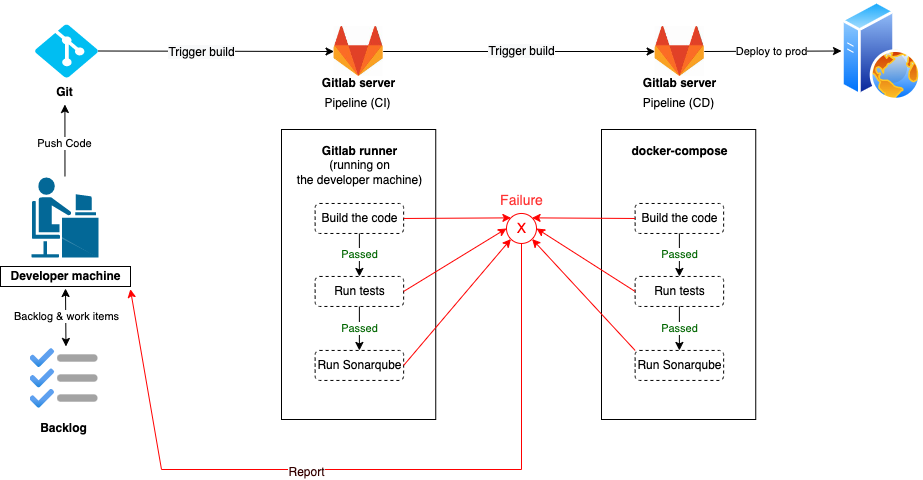

The diagram above was exported from draw.io. Its source (the exported page's mxGraphModel, read from the mxfile embedded in the PNG):
<mxGraphModel dx="1190" dy="646" grid="1" gridSize="10" guides="1" tooltips="1" connect="1" arrows="1" fold="1" page="1" pageScale="1" pageWidth="827" pageHeight="1169" math="0" shadow="0">
  <root>
    <mxCell id="0" />
    <mxCell id="1" parent="0" />
    <mxCell id="toeRFYNeEygkEdBcv7nE-2" value="" style="shape=mxgraph.cisco.people.androgenous_person;html=1;pointerEvents=1;dashed=0;fillColor=#036897;strokeColor=#ffffff;strokeWidth=2;verticalLabelPosition=bottom;verticalAlign=top;align=center;outlineConnect=0;" vertex="1" parent="1">
      <mxGeometry x="109" y="667" width="69" height="82" as="geometry" />
    </mxCell>
    <mxCell id="toeRFYNeEygkEdBcv7nE-3" value="&lt;b&gt;Developer machine&lt;/b&gt;" style="text;html=1;align=center;verticalAlign=middle;resizable=0;points=[];autosize=1;strokeColor=default;fillColor=none;" vertex="1" parent="1">
      <mxGeometry x="79" y="757" width="130" height="20" as="geometry" />
    </mxCell>
    <mxCell id="toeRFYNeEygkEdBcv7nE-4" value="" style="aspect=fixed;html=1;points=[];align=center;image;fontSize=12;image=img/lib/azure2/general/Backlog.svg;" vertex="1" parent="1">
      <mxGeometry x="108.5" y="838.94" width="68" height="60" as="geometry" />
    </mxCell>
    <mxCell id="toeRFYNeEygkEdBcv7nE-5" value="&lt;b&gt;Backlog&lt;/b&gt;" style="text;html=1;align=center;verticalAlign=middle;resizable=0;points=[];autosize=1;strokeColor=none;fillColor=none;" vertex="1" parent="1">
      <mxGeometry x="111.5" y="908.94" width="60" height="20" as="geometry" />
    </mxCell>
    <mxCell id="toeRFYNeEygkEdBcv7nE-6" value="" style="endArrow=classic;startArrow=classic;html=1;rounded=0;exitX=0.529;exitY=-0.033;exitDx=0;exitDy=0;exitPerimeter=0;entryX=0.5;entryY=1.1;entryDx=0;entryDy=0;entryPerimeter=0;" edge="1" parent="1" source="toeRFYNeEygkEdBcv7nE-4" target="toeRFYNeEygkEdBcv7nE-3">
      <mxGeometry width="50" height="50" relative="1" as="geometry">
        <mxPoint x="88" y="809" as="sourcePoint" />
        <mxPoint x="138" y="759" as="targetPoint" />
      </mxGeometry>
    </mxCell>
    <mxCell id="toeRFYNeEygkEdBcv7nE-7" value="Backlog &amp;amp; work items" style="edgeLabel;html=1;align=center;verticalAlign=middle;resizable=0;points=[];" vertex="1" connectable="0" parent="toeRFYNeEygkEdBcv7nE-6">
      <mxGeometry x="0.0267" relative="1" as="geometry">
        <mxPoint as="offset" />
      </mxGeometry>
    </mxCell>
    <mxCell id="toeRFYNeEygkEdBcv7nE-9" value="&lt;b&gt;Git&lt;/b&gt;" style="text;html=1;align=center;verticalAlign=middle;resizable=0;points=[];autosize=1;strokeColor=none;fillColor=none;" vertex="1" parent="1">
      <mxGeometry x="128" y="573" width="30" height="20" as="geometry" />
    </mxCell>
    <mxCell id="toeRFYNeEygkEdBcv7nE-11" value="" style="endArrow=classic;html=1;rounded=0;entryX=0.514;entryY=1.1;entryDx=0;entryDy=0;entryPerimeter=0;" edge="1" parent="1" source="toeRFYNeEygkEdBcv7nE-2" target="toeRFYNeEygkEdBcv7nE-9">
      <mxGeometry width="50" height="50" relative="1" as="geometry">
        <mxPoint x="130" y="628" as="sourcePoint" />
        <mxPoint x="70" y="598" as="targetPoint" />
      </mxGeometry>
    </mxCell>
    <mxCell id="toeRFYNeEygkEdBcv7nE-13" value="Push Code" style="edgeLabel;html=1;align=center;verticalAlign=middle;resizable=0;points=[];" vertex="1" connectable="0" parent="toeRFYNeEygkEdBcv7nE-11">
      <mxGeometry x="-0.0583" y="1" relative="1" as="geometry">
        <mxPoint as="offset" />
      </mxGeometry>
    </mxCell>
    <mxCell id="toeRFYNeEygkEdBcv7nE-12" value="" style="verticalLabelPosition=bottom;html=1;verticalAlign=top;align=center;strokeColor=none;fillColor=#00BEF2;shape=mxgraph.azure.git_repository;" vertex="1" parent="1">
      <mxGeometry x="113.5" y="515" width="63" height="53" as="geometry" />
    </mxCell>
    <mxCell id="toeRFYNeEygkEdBcv7nE-14" value="" style="endArrow=classic;html=1;rounded=0;exitX=1;exitY=0.5;exitDx=0;exitDy=0;exitPerimeter=0;entryX=0;entryY=0.5;entryDx=0;entryDy=0;" edge="1" parent="1" source="toeRFYNeEygkEdBcv7nE-12" target="toeRFYNeEygkEdBcv7nE-29">
      <mxGeometry width="50" height="50" relative="1" as="geometry">
        <mxPoint x="400" y="790" as="sourcePoint" />
        <mxPoint x="260" y="580" as="targetPoint" />
      </mxGeometry>
    </mxCell>
    <mxCell id="toeRFYNeEygkEdBcv7nE-92" value="&lt;span style=&quot;color: rgb(0, 0, 0); font-size: 12px; background-color: rgb(248, 249, 250);&quot;&gt;Trigger build&lt;/span&gt;" style="edgeLabel;html=1;align=center;verticalAlign=middle;resizable=0;points=[];fontSize=11;fontColor=#006600;" vertex="1" connectable="0" parent="toeRFYNeEygkEdBcv7nE-14">
      <mxGeometry x="-0.1206" y="-1" relative="1" as="geometry">
        <mxPoint as="offset" />
      </mxGeometry>
    </mxCell>
    <mxCell id="toeRFYNeEygkEdBcv7nE-18" value="&lt;b&gt;Gitlab server&lt;/b&gt;" style="text;html=1;align=center;verticalAlign=middle;resizable=0;points=[];autosize=1;strokeColor=none;fillColor=none;" vertex="1" parent="1">
      <mxGeometry x="392.13" y="563.97" width="90" height="20" as="geometry" />
    </mxCell>
    <mxCell id="toeRFYNeEygkEdBcv7nE-20" value="" style="rounded=0;whiteSpace=wrap;html=1;fontSize=12;" vertex="1" parent="1">
      <mxGeometry x="360" y="620" width="154.25" height="290" as="geometry" />
    </mxCell>
    <mxCell id="toeRFYNeEygkEdBcv7nE-21" value="Build the code" style="rounded=1;whiteSpace=wrap;html=1;fontSize=12;dashed=1;" vertex="1" parent="1">
      <mxGeometry x="393.63" y="693.97" width="88.5" height="30" as="geometry" />
    </mxCell>
    <mxCell id="toeRFYNeEygkEdBcv7nE-22" value="Run tests" style="rounded=1;whiteSpace=wrap;html=1;fontSize=12;dashed=1;" vertex="1" parent="1">
      <mxGeometry x="393.63" y="766.96" width="88.5" height="30" as="geometry" />
    </mxCell>
    <mxCell id="toeRFYNeEygkEdBcv7nE-24" value="&lt;b&gt;Gitlab runner&lt;/b&gt;&lt;br&gt;(running on&lt;br&gt;the developer machine)" style="text;html=1;align=center;verticalAlign=middle;resizable=0;points=[];autosize=1;strokeColor=none;fillColor=none;" vertex="1" parent="1">
      <mxGeometry x="367.88" y="630.97" width="140" height="50" as="geometry" />
    </mxCell>
    <mxCell id="toeRFYNeEygkEdBcv7nE-25" value="Pipeline (CI)" style="text;html=1;align=center;verticalAlign=middle;resizable=0;points=[];autosize=1;strokeColor=none;fillColor=none;fontSize=12;" vertex="1" parent="1">
      <mxGeometry x="396.04" y="583.97" width="80" height="20" as="geometry" />
    </mxCell>
    <mxCell id="toeRFYNeEygkEdBcv7nE-29" value="" style="shape=image;verticalLabelPosition=bottom;labelBackgroundColor=default;verticalAlign=top;aspect=fixed;imageAspect=0;image=data:image/jpeg,(base64 omitted: 5472 chars);" vertex="1" parent="1">
      <mxGeometry x="412.54" y="517" width="49.17" height="50" as="geometry" />
    </mxCell>
    <mxCell id="toeRFYNeEygkEdBcv7nE-30" value="Run Sonarqube" style="rounded=1;whiteSpace=wrap;html=1;fontSize=12;dashed=1;" vertex="1" parent="1">
      <mxGeometry x="393.63" y="840.94" width="88.5" height="30" as="geometry" />
    </mxCell>
    <mxCell id="toeRFYNeEygkEdBcv7nE-10" value="" style="endArrow=classic;html=1;rounded=0;entryX=0;entryY=0;entryDx=0;entryDy=0;strokeColor=#FF0000;exitX=1;exitY=0.5;exitDx=0;exitDy=0;" edge="1" parent="1" source="toeRFYNeEygkEdBcv7nE-21" target="toeRFYNeEygkEdBcv7nE-82">
      <mxGeometry width="50" height="50" relative="1" as="geometry">
        <mxPoint x="540" y="670" as="sourcePoint" />
        <mxPoint x="290.0899999999999" y="708.97" as="targetPoint" />
      </mxGeometry>
    </mxCell>
    <mxCell id="toeRFYNeEygkEdBcv7nE-40" value="&lt;font style=&quot;font-size: 11px;&quot; color=&quot;#006600&quot;&gt;Passed&lt;/font&gt;" style="endArrow=classic;html=1;rounded=0;entryX=0.5;entryY=0;entryDx=0;entryDy=0;exitX=0.5;exitY=1;exitDx=0;exitDy=0;fontSize=10;" edge="1" parent="1" source="toeRFYNeEygkEdBcv7nE-21" target="toeRFYNeEygkEdBcv7nE-22">
      <mxGeometry width="50" height="50" relative="1" as="geometry">
        <mxPoint x="398.83" y="708.94" as="sourcePoint" />
        <mxPoint x="316.84" y="707.97" as="targetPoint" />
      </mxGeometry>
    </mxCell>
    <mxCell id="toeRFYNeEygkEdBcv7nE-44" value="" style="endArrow=classic;html=1;rounded=0;entryX=0;entryY=0.5;entryDx=0;entryDy=0;exitX=1;exitY=0.5;exitDx=0;exitDy=0;strokeColor=#FF0000;" edge="1" parent="1" source="toeRFYNeEygkEdBcv7nE-22" target="toeRFYNeEygkEdBcv7nE-82">
      <mxGeometry width="50" height="50" relative="1" as="geometry">
        <mxPoint x="384.58" y="713.94" as="sourcePoint" />
        <mxPoint x="285.69660171779833" y="719.5766017177982" as="targetPoint" />
      </mxGeometry>
    </mxCell>
    <mxCell id="toeRFYNeEygkEdBcv7nE-45" value="" style="endArrow=classic;html=1;rounded=0;entryX=0;entryY=1;entryDx=0;entryDy=0;exitX=1;exitY=0.5;exitDx=0;exitDy=0;strokeColor=#FF0000;" edge="1" parent="1" source="toeRFYNeEygkEdBcv7nE-30" target="toeRFYNeEygkEdBcv7nE-82">
      <mxGeometry width="50" height="50" relative="1" as="geometry">
        <mxPoint x="389.37999999999994" y="808.97" as="sourcePoint" />
        <mxPoint x="275.0899999999999" y="723.97" as="targetPoint" />
      </mxGeometry>
    </mxCell>
    <mxCell id="toeRFYNeEygkEdBcv7nE-46" value="&lt;font style=&quot;font-size: 11px;&quot; color=&quot;#006600&quot;&gt;Passed&lt;/font&gt;" style="endArrow=classic;html=1;rounded=0;entryX=0.5;entryY=0;entryDx=0;entryDy=0;exitX=0.5;exitY=1;exitDx=0;exitDy=0;fontSize=10;" edge="1" parent="1" source="toeRFYNeEygkEdBcv7nE-22" target="toeRFYNeEygkEdBcv7nE-30">
      <mxGeometry width="50" height="50" relative="1" as="geometry">
        <mxPoint x="591.84" y="779.97" as="sourcePoint" />
        <mxPoint x="447.87999999999994" y="799.97" as="targetPoint" />
      </mxGeometry>
    </mxCell>
    <mxCell id="toeRFYNeEygkEdBcv7nE-47" value="&lt;b&gt;Gitlab server&lt;/b&gt;" style="text;html=1;align=center;verticalAlign=middle;resizable=0;points=[];autosize=1;strokeColor=none;fillColor=none;" vertex="1" parent="1">
      <mxGeometry x="713.22" y="563.97" width="90" height="20" as="geometry" />
    </mxCell>
    <mxCell id="toeRFYNeEygkEdBcv7nE-52" value="Pipeline (CD)" style="text;html=1;align=center;verticalAlign=middle;resizable=0;points=[];autosize=1;strokeColor=none;fillColor=none;fontSize=12;" vertex="1" parent="1">
      <mxGeometry x="712.13" y="583.97" width="90" height="20" as="geometry" />
    </mxCell>
    <mxCell id="toeRFYNeEygkEdBcv7nE-53" value="" style="shape=image;verticalLabelPosition=bottom;labelBackgroundColor=default;verticalAlign=top;aspect=fixed;imageAspect=0;image=data:image/jpeg,(base64 omitted: 5472 chars);" vertex="1" parent="1">
      <mxGeometry x="733.63" y="517" width="49.17" height="50" as="geometry" />
    </mxCell>
    <mxCell id="toeRFYNeEygkEdBcv7nE-72" value="" style="rounded=0;whiteSpace=wrap;html=1;fontSize=12;" vertex="1" parent="1">
      <mxGeometry x="680" y="620" width="154.25" height="290" as="geometry" />
    </mxCell>
    <mxCell id="toeRFYNeEygkEdBcv7nE-73" value="Build the code" style="rounded=1;whiteSpace=wrap;html=1;fontSize=12;dashed=1;" vertex="1" parent="1">
      <mxGeometry x="713.63" y="693.97" width="88.5" height="30" as="geometry" />
    </mxCell>
    <mxCell id="toeRFYNeEygkEdBcv7nE-74" value="Run tests" style="rounded=1;whiteSpace=wrap;html=1;fontSize=12;dashed=1;" vertex="1" parent="1">
      <mxGeometry x="713.63" y="766.96" width="88.5" height="30" as="geometry" />
    </mxCell>
    <mxCell id="toeRFYNeEygkEdBcv7nE-75" value="&lt;b&gt;docker-compose&lt;/b&gt;" style="text;html=1;align=center;verticalAlign=middle;resizable=0;points=[];autosize=1;strokeColor=none;fillColor=none;" vertex="1" parent="1">
      <mxGeometry x="702.88" y="632.03" width="110" height="20" as="geometry" />
    </mxCell>
    <mxCell id="toeRFYNeEygkEdBcv7nE-76" value="Run Sonarqube" style="rounded=1;whiteSpace=wrap;html=1;fontSize=12;dashed=1;" vertex="1" parent="1">
      <mxGeometry x="713.63" y="840.94" width="88.5" height="30" as="geometry" />
    </mxCell>
    <mxCell id="toeRFYNeEygkEdBcv7nE-77" value="&lt;font style=&quot;font-size: 11px;&quot; color=&quot;#006600&quot;&gt;Passed&lt;/font&gt;" style="endArrow=classic;html=1;rounded=0;entryX=0.5;entryY=0;entryDx=0;entryDy=0;exitX=0.5;exitY=1;exitDx=0;exitDy=0;fontSize=10;" edge="1" parent="1" source="toeRFYNeEygkEdBcv7nE-73" target="toeRFYNeEygkEdBcv7nE-74">
      <mxGeometry width="50" height="50" relative="1" as="geometry">
        <mxPoint x="718.83" y="708.94" as="sourcePoint" />
        <mxPoint x="636.84" y="707.97" as="targetPoint" />
      </mxGeometry>
    </mxCell>
    <mxCell id="toeRFYNeEygkEdBcv7nE-78" value="&lt;font style=&quot;font-size: 11px;&quot; color=&quot;#006600&quot;&gt;Passed&lt;/font&gt;" style="endArrow=classic;html=1;rounded=0;entryX=0.5;entryY=0;entryDx=0;entryDy=0;exitX=0.5;exitY=1;exitDx=0;exitDy=0;fontSize=10;" edge="1" parent="1" source="toeRFYNeEygkEdBcv7nE-74" target="toeRFYNeEygkEdBcv7nE-76">
      <mxGeometry width="50" height="50" relative="1" as="geometry">
        <mxPoint x="911.84" y="779.97" as="sourcePoint" />
        <mxPoint x="767.88" y="799.97" as="targetPoint" />
      </mxGeometry>
    </mxCell>
    <mxCell id="toeRFYNeEygkEdBcv7nE-79" value="" style="endArrow=classic;html=1;rounded=0;exitX=1;exitY=0.5;exitDx=0;exitDy=0;entryX=0;entryY=0.5;entryDx=0;entryDy=0;" edge="1" parent="1" source="toeRFYNeEygkEdBcv7nE-29" target="toeRFYNeEygkEdBcv7nE-53">
      <mxGeometry width="50" height="50" relative="1" as="geometry">
        <mxPoint x="476.04" y="484.5" as="sourcePoint" />
        <mxPoint x="712.0799999999999" y="485" as="targetPoint" />
      </mxGeometry>
    </mxCell>
    <mxCell id="toeRFYNeEygkEdBcv7nE-93" value="&lt;span style=&quot;color: rgb(0, 0, 0); font-size: 12px; background-color: rgb(248, 249, 250);&quot;&gt;Trigger build&lt;/span&gt;" style="edgeLabel;html=1;align=center;verticalAlign=middle;resizable=0;points=[];fontSize=11;fontColor=#006600;" vertex="1" connectable="0" parent="toeRFYNeEygkEdBcv7nE-79">
      <mxGeometry x="0.014" relative="1" as="geometry">
        <mxPoint as="offset" />
      </mxGeometry>
    </mxCell>
    <mxCell id="toeRFYNeEygkEdBcv7nE-81" value="X" style="text;html=1;align=center;verticalAlign=middle;resizable=0;points=[];autosize=1;strokeColor=none;fillColor=none;fontSize=14;fontColor=#FF0000;" vertex="1" parent="1">
      <mxGeometry x="590" y="708.97" width="20" height="20" as="geometry" />
    </mxCell>
    <mxCell id="toeRFYNeEygkEdBcv7nE-82" value="" style="ellipse;whiteSpace=wrap;html=1;aspect=fixed;rounded=1;fontSize=14;fillColor=none;fontColor=#ffffff;strokeColor=#FF0000;" vertex="1" parent="1">
      <mxGeometry x="585" y="703.97" width="30" height="30" as="geometry" />
    </mxCell>
    <mxCell id="toeRFYNeEygkEdBcv7nE-83" value="&lt;font color=&quot;#ff3333&quot;&gt;Failure&lt;/font&gt;" style="text;html=1;align=center;verticalAlign=middle;resizable=0;points=[];autosize=1;strokeColor=none;fillColor=none;fontSize=14;" vertex="1" parent="1">
      <mxGeometry x="570" y="680.97" width="60" height="20" as="geometry" />
    </mxCell>
    <mxCell id="toeRFYNeEygkEdBcv7nE-84" value="" style="endArrow=classic;html=1;rounded=0;exitX=0.5;exitY=1;exitDx=0;exitDy=0;strokeColor=#FF0000;entryX=0.999;entryY=1.136;entryDx=0;entryDy=0;entryPerimeter=0;" edge="1" parent="1" source="toeRFYNeEygkEdBcv7nE-82" target="toeRFYNeEygkEdBcv7nE-3">
      <mxGeometry width="50" height="50" relative="1" as="geometry">
        <mxPoint x="652.0899999999999" y="797.64" as="sourcePoint" />
        <mxPoint x="260" y="900" as="targetPoint" />
        <Array as="points">
          <mxPoint x="600" y="960" />
          <mxPoint x="240" y="960" />
        </Array>
      </mxGeometry>
    </mxCell>
    <mxCell id="toeRFYNeEygkEdBcv7nE-85" value="&lt;font style=&quot;font-size: 12px;&quot; color=&quot;#330000&quot;&gt;Report&lt;/font&gt;" style="edgeLabel;html=1;align=center;verticalAlign=middle;resizable=0;points=[];fontSize=14;fontColor=#FF3333;" vertex="1" connectable="0" parent="toeRFYNeEygkEdBcv7nE-84">
      <mxGeometry x="0.1708" relative="1" as="geometry">
        <mxPoint x="9" y="2" as="offset" />
      </mxGeometry>
    </mxCell>
    <mxCell id="toeRFYNeEygkEdBcv7nE-86" value="" style="endArrow=classic;html=1;rounded=0;exitX=0;exitY=0.5;exitDx=0;exitDy=0;strokeColor=#FF0000;entryX=1;entryY=0;entryDx=0;entryDy=0;" edge="1" parent="1" source="toeRFYNeEygkEdBcv7nE-73" target="toeRFYNeEygkEdBcv7nE-82">
      <mxGeometry width="50" height="50" relative="1" as="geometry">
        <mxPoint x="403.6300000000001" y="718.97" as="sourcePoint" />
        <mxPoint x="640" y="750" as="targetPoint" />
      </mxGeometry>
    </mxCell>
    <mxCell id="toeRFYNeEygkEdBcv7nE-87" value="" style="endArrow=classic;html=1;rounded=0;exitX=0;exitY=0.5;exitDx=0;exitDy=0;strokeColor=#FF0000;entryX=1;entryY=0.5;entryDx=0;entryDy=0;" edge="1" parent="1" source="toeRFYNeEygkEdBcv7nE-74" target="toeRFYNeEygkEdBcv7nE-82">
      <mxGeometry width="50" height="50" relative="1" as="geometry">
        <mxPoint x="723.6299999999999" y="718.97" as="sourcePoint" />
        <mxPoint x="620.6066017177982" y="718.3633982822021" as="targetPoint" />
      </mxGeometry>
    </mxCell>
    <mxCell id="toeRFYNeEygkEdBcv7nE-88" value="" style="endArrow=classic;html=1;rounded=0;exitX=0;exitY=0;exitDx=0;exitDy=0;strokeColor=#FF0000;entryX=1;entryY=1;entryDx=0;entryDy=0;" edge="1" parent="1" source="toeRFYNeEygkEdBcv7nE-76" target="toeRFYNeEygkEdBcv7nE-82">
      <mxGeometry width="50" height="50" relative="1" as="geometry">
        <mxPoint x="723.6299999999999" y="791.96" as="sourcePoint" />
        <mxPoint x="625" y="728.97" as="targetPoint" />
      </mxGeometry>
    </mxCell>
    <mxCell id="toeRFYNeEygkEdBcv7nE-89" value="" style="aspect=fixed;perimeter=ellipsePerimeter;html=1;align=center;shadow=0;dashed=0;spacingTop=3;image;image=img/lib/active_directory/web_server.svg;fontSize=11;fontColor=#006600;strokeColor=default;" vertex="1" parent="1">
      <mxGeometry x="920" y="491.5" width="80" height="100" as="geometry" />
    </mxCell>
    <mxCell id="toeRFYNeEygkEdBcv7nE-90" value="" style="endArrow=classic;html=1;rounded=0;entryX=0;entryY=0.5;entryDx=0;entryDy=0;exitX=1;exitY=0.5;exitDx=0;exitDy=0;" edge="1" parent="1" source="toeRFYNeEygkEdBcv7nE-53" target="toeRFYNeEygkEdBcv7nE-89">
      <mxGeometry width="50" height="50" relative="1" as="geometry">
        <mxPoint x="860" y="620" as="sourcePoint" />
        <mxPoint x="743.6299999999999" y="552" as="targetPoint" />
      </mxGeometry>
    </mxCell>
    <mxCell id="toeRFYNeEygkEdBcv7nE-94" value="&lt;font color=&quot;#000000&quot;&gt;Deploy to prod&lt;br&gt;&lt;/font&gt;" style="edgeLabel;html=1;align=center;verticalAlign=middle;resizable=0;points=[];fontSize=11;fontColor=#006600;" vertex="1" connectable="0" parent="toeRFYNeEygkEdBcv7nE-90">
      <mxGeometry x="-0.1619" y="1" relative="1" as="geometry">
        <mxPoint x="10" y="1" as="offset" />
      </mxGeometry>
    </mxCell>
  </root>
</mxGraphModel>